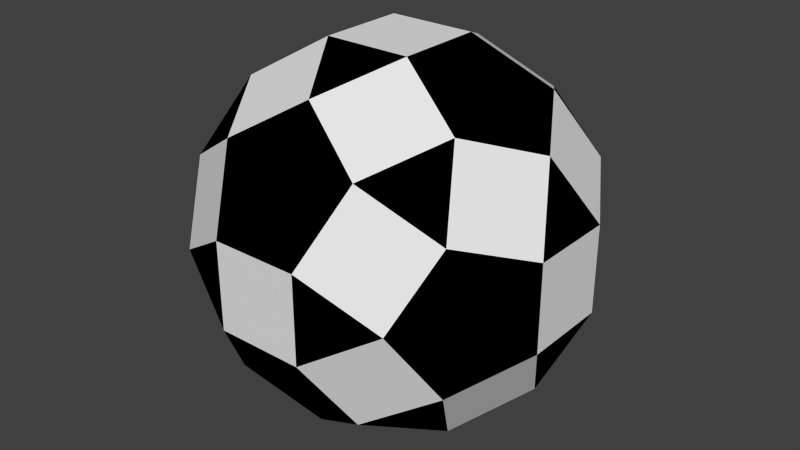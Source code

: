 # Source: m_04_a.blend  (saved by Blender 2.76.0; exported with 4.5.12 LTS)
import bpy
from mathutils import Matrix  # noqa: F401  (used for matrix-valued properties, if any)

bpy.ops.wm.read_factory_settings(use_empty=True)
scene = bpy.context.scene
scene.name = 'Scene'

# ---- collections
col_collection_1 = bpy.data.collections.new('Collection 1'); scene.collection.children.link(col_collection_1)

# ---- materials (node trees are filled in below, after node groups)
mat_material = bpy.data.materials.new('Material')
mat_material.alpha_threshold = 0.0
mat_material.use_transparent_shadow = False
mat_material.roughness = 0.5
mat_material.line_color = (0.0, 0.0, 0.0, 1.0)
mat_x = bpy.data.materials.new('Матеріал')
mat_x.alpha_threshold = 0.0
mat_x.use_transparent_shadow = False
mat_x.diffuse_color = (0.0, 0.0, 0.0, 1.0)
mat_x.roughness = 0.5

# ---- material node trees

# ---- world
world_world = bpy.data.worlds.new('World'); scene.world = world_world
world_world.color = (0.05088, 0.05088, 0.05088)
world_world.use_sun_shadow = False
world_world.sun_shadow_jitter_overblur = 0.0
world_world.cycles.sampling_method = 'MANUAL'
world_world.cycles.sample_map_resolution = 256

# ---- meshes
me_solid_001 = bpy.data.meshes.new('Solid.001')
me_solid_001.from_pydata([(-1.95, -1.578, -0.9751), (-2.553, -0.6026, -0.6026), (-2.553, -0.6026, 0.6026), (-1.95, -1.578, 0.9751), (-1.578, -2.18, 0.0), (1.95, -1.578, -0.9751), (1.578, -2.18, 0.0), (1.95, -1.578, 0.9751), (2.553, -0.6026, 0.6026), (2.553, -0.6026, -0.6026), (-1.95, 1.578, -0.9751), (-1.578, 2.18, 0.0), (-1.95, 1.578, 0.9751), (-2.553, 0.6026, 0.6026), (-2.553, 0.6026, -0.6026), (1.95, 1.578, -0.9751), (2.553, 0.6026, -0.6026), (2.553, 0.6026, 0.6026), (1.95, 1.578, 0.9751), (1.578, 2.18, 0.0), (-1.578, -0.9751, -1.95), (-0.6026, -0.6026, -2.553), (-0.6026, 0.6026, -2.553), (-1.578, 0.9751, -1.95), (-2.18, 0.0, -1.578), (-1.578, -0.9751, 1.95), (-2.18, 0.0, 1.578), (-1.578, 0.9751, 1.95), (-0.6026, 0.6026, 2.553), (-0.6026, -0.6026, 2.553), (1.578, -0.9751, -1.95), (2.18, 0.0, -1.578), (1.578, 0.9751, -1.95), (0.6026, 0.6026, -2.553), (0.6026, -0.6026, -2.553), (1.578, -0.9751, 1.95), (0.6026, -0.6026, 2.553), (0.6026, 0.6026, 2.553), (1.578, 0.9751, 1.95), (2.18, 0.0, 1.578), (-0.9751, -1.95, -1.578), (-0.6026, -2.553, -0.6026), (0.6026, -2.553, -0.6026), (0.9751, -1.95, -1.578), (0.0, -1.578, -2.18), (-0.9751, 1.95, -1.578), (0.0, 1.578, -2.18), (0.9751, 1.95, -1.578), (0.6026, 2.553, -0.6026), (-0.6026, 2.553, -0.6026), (-0.9751, -1.95, 1.578), (0.0, -1.578, 2.18), (0.9751, -1.95, 1.578), (0.6026, -2.553, 0.6026), (-0.6026, -2.553, 0.6026), (-0.9751, 1.95, 1.578), (-0.6026, 2.553, 0.6026), (0.6026, 2.553, 0.6026), (0.9751, 1.95, 1.578), (0.0, 1.578, 2.18), (2.117, -1.308, 0.0), (0.0, -2.117, 1.308), (-2.117, -1.308, 0.0), (-2.117, 1.308, 0.0), (0.0, 2.117, 1.308), (2.117, 1.308, 0.0), (1.308, 0.0, 2.117), (-1.308, 0.0, 2.117), (-1.308, 0.0, -2.117), (0.0, -2.117, -1.308), (1.308, 0.0, -2.117), (0.0, 2.117, -1.308)], [], [(13, 1, 2), (16, 8, 9), (23, 14, 10), (24, 0, 1), (25, 2, 3), (26, 12, 13), (30, 9, 5), (31, 15, 16), (33, 21, 22), (36, 28, 29), (38, 17, 18), (39, 7, 8), (40, 4, 0), (42, 5, 6), (43, 34, 30), (44, 20, 21), (45, 22, 23), (46, 32, 33), (47, 19, 15), (49, 10, 11), (50, 29, 25), (51, 35, 36), (52, 6, 7), (53, 41, 42), (54, 3, 4), (55, 11, 12), (56, 48, 49), (57, 18, 19), (58, 37, 38), (59, 27, 28), (0, 20, 40), (3, 50, 25), (10, 45, 23), (12, 27, 55), (5, 43, 30), (7, 35, 52), (15, 32, 47), (18, 58, 38), (4, 41, 54), (6, 53, 42), (11, 56, 49), (19, 48, 57), (24, 1, 14), (26, 13, 2), (31, 16, 9), (39, 8, 17), (44, 21, 34), (46, 33, 22), (51, 36, 29), (59, 28, 37), (6, 60, 7), (9, 60, 5), (8, 60, 9), (7, 60, 8), (5, 60, 6), (54, 61, 50), (50, 61, 51), (51, 61, 52), (53, 61, 54), (52, 61, 53), (3, 62, 4), (2, 62, 3), (1, 62, 2), (4, 62, 0), (0, 62, 1), (13, 63, 14), (11, 63, 12), (14, 63, 10), (12, 63, 13), (10, 63, 11), (56, 64, 57), (59, 64, 55), (58, 64, 59), (57, 64, 58), (55, 64, 56), (19, 65, 15), (16, 65, 17), (15, 65, 16), (18, 65, 19), (17, 65, 18), (37, 66, 38), (38, 66, 39), (39, 66, 35), (36, 66, 37), (35, 66, 36), (26, 67, 27), (29, 67, 25), (28, 67, 29), (25, 67, 26), (27, 67, 28), (24, 68, 20), (23, 68, 24), (22, 68, 23), (21, 68, 22), (20, 68, 21), (41, 69, 42), (43, 69, 44), (40, 69, 41), (42, 69, 43), (44, 69, 40), (31, 70, 32), (30, 70, 31), (32, 70, 33), (33, 70, 34), (34, 70, 30), (45, 71, 46), (46, 71, 47), (49, 71, 45), (48, 71, 49), (47, 71, 48), (14, 1, 13), (17, 8, 16), (24, 14, 23), (20, 0, 24), (26, 2, 25), (27, 12, 26), (31, 9, 30), (32, 15, 31), (34, 21, 33), (37, 28, 36), (39, 17, 38), (35, 7, 39), (41, 4, 40), (43, 5, 42), (44, 34, 43), (40, 20, 44), (46, 22, 45), (47, 32, 46), (48, 19, 47), (45, 10, 49), (51, 29, 50), (52, 35, 51), (53, 6, 52), (54, 41, 53), (50, 3, 54), (56, 11, 55), (57, 48, 56), (58, 18, 57), (59, 37, 58), (55, 27, 59)])
me_solid_001.polygons.foreach_set('material_index', [0, 0, 0, 0, 0, 0, 0, 0, 0, 0, 0, 0, 0, 0, 0, 0, 0, 0, 0, 0, 0, 0, 0, 0, 0, 0, 0, 0, 0, 0, 1, 1, 1, 1, 1, 1, 1, 1, 1, 1, 1, 1, 1, 1, 1, 1, 1, 1, 1, 1, 1, 1, 1, 1, 1, 1, 1, 1, 1, 1, 1, 1, 1, 1, 1, 1, 1, 1, 1, 1, 1, 1, 1, 1, 1, 1, 1, 1, 1, 1, 1, 1, 1, 1, 1, 1, 1, 1, 1, 1, 1, 1, 1, 1, 1, 1, 1, 1, 1, 1, 1, 1, 1, 1, 1, 1, 1, 1, 1, 1, 0, 0, 0, 0, 0, 0, 0, 0, 0, 0, 0, 0, 0, 0, 0, 0, 0, 0, 0, 0, 0, 0, 0, 0, 0, 0, 0, 0, 0, 0])
me_solid_001.materials.append(mat_material)
me_solid_001.materials.append(mat_x)
me_solid_001.use_remesh_preserve_volume = False
me_solid_001.use_remesh_preserve_attributes = False
me_solid_001.use_mirror_vertex_groups = False
me_solid_001.update()

# ---- objects
ob_solid_001 = bpy.data.objects.new('Solid.001', me_solid_001)

# ---- transforms, parenting, visibility, modifiers, constraints
ob_solid_001.location = (0.0, 0.0, 0.0)
ob_solid_001.lineart.crease_threshold = 0.0

# ---- collection membership
col_collection_1.objects.link(ob_solid_001)

# ---- scene / render settings (as saved in the file)
scene.frame_start = 1; scene.frame_end = 250; scene.frame_set(0)
scene.render.engine = 'BLENDER_EEVEE_NEXT'
scene.render.resolution_percentage = 50
scene.render.dither_intensity = 0.0
scene.cycles.use_denoising = False
scene.cycles.samples = 10
scene.cycles.sampling_pattern = 'TABULATED_SOBOL'
scene.cycles.light_sampling_threshold = 0.0
scene.cycles.use_adaptive_sampling = False
scene.cycles.use_light_tree = False
scene.cycles.blur_glossy = 0.0
scene.cycles.pixel_filter_type = 'GAUSSIAN'
scene.cycles.sample_clamp_indirect = 0.0
scene.view_settings.view_transform = 'Standard'
bpy.context.view_layer.update()

# ---- added for rendering (the .blend has no active camera and no usable light): camera, sun
cam_auto = bpy.data.cameras.new('AutoCamera')
cam_auto.lens = 50.0
cam_auto.sensor_width = 36.0
cam_auto.clip_end = 1000.0
ob_auto_camera = bpy.data.objects.new('AutoCamera', cam_auto)
scene.collection.objects.link(ob_auto_camera)
ob_auto_camera.location = (8.18169, -9.81803, 6.54535)
ob_auto_camera.rotation_euler = (1.09748, -7.21219e-08, 0.694738)
scene.camera = ob_auto_camera
light_auto_sun = bpy.data.lights.new('AutoSun', 'SUN')
light_auto_sun.energy = 3.0
light_auto_sun.angle = 0.0523599
ob_auto_sun = bpy.data.objects.new('AutoSun', light_auto_sun)
scene.collection.objects.link(ob_auto_sun)
ob_auto_sun.rotation_euler = (0.872665, 0.174533, 0.523599)
bpy.context.view_layer.update()
